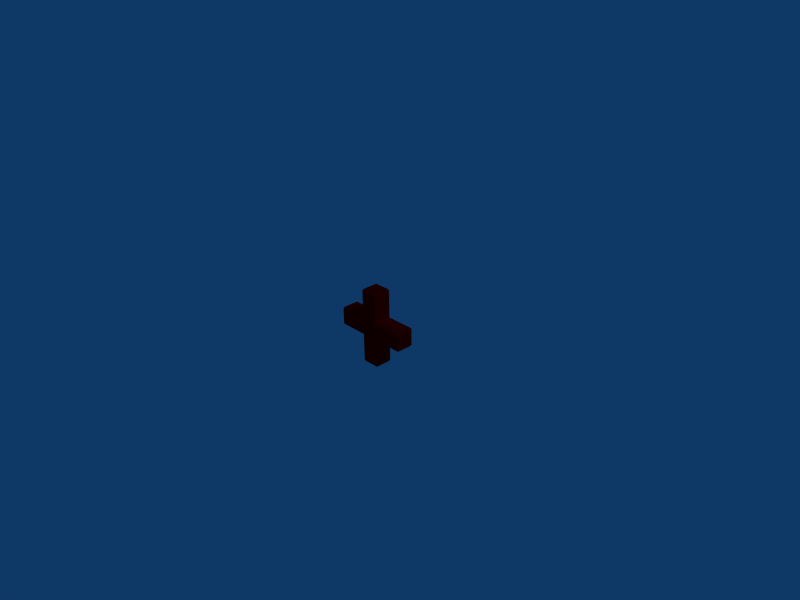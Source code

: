 # Source: Health.blend  (saved by Blender 2.48.0; exported with 4.5.12 LTS)
import bpy
from mathutils import Matrix  # noqa: F401  (used for matrix-valued properties, if any)

bpy.ops.wm.read_factory_settings(use_empty=True)
scene = bpy.context.scene
scene.name = 'Scene'

# ---- collections
col_collection_1 = bpy.data.collections.new('Collection 1'); scene.collection.children.link(col_collection_1)

# ---- materials (node trees are filled in below, after node groups)
mat_material = bpy.data.materials.new('Material')
mat_material.alpha_threshold = 0.0
mat_material.diffuse_color = (1.0, 0.0, 0.0, 1.0)
mat_material.specular_color = (0.5984, 0.0, 0.0)
mat_material.roughness = 0.5
mat_material.line_color = (0.0, 0.0, 0.0, 1.0)

# ---- material node trees

# ---- world
world_world = bpy.data.worlds.new('World'); scene.world = world_world
world_world.color = (0.05656, 0.2208, 0.4)
world_world.use_sun_shadow = False
world_world.sun_shadow_jitter_overblur = 0.0
world_world.cycles.sampling_method = 'MANUAL'
world_world.cycles.sample_map_resolution = 256

# ---- cameras
cam_camera = bpy.data.cameras.new('Camera')
cam_camera.passepartout_alpha = 0.2
cam_camera.clip_end = 100.0
cam_camera.lens = 35.0
cam_camera.ortho_scale = 7.314
cam_camera.show_passepartout = False
cam_camera.show_safe_areas = True
cam_camera.dof.focus_distance = 0.0
cam_camera.dof.aperture_fstop = 128.0

# ---- lights
light_spot = bpy.data.lights.new('Spot', 'POINT')
light_spot.transmission_factor = 0.0
light_spot.cutoff_distance = 30.0
light_spot.energy = 100.0
light_spot.shadow_buffer_clip_start = 1.001
light_spot.shadow_soft_size = 1.0
light_spot.shadow_maximum_resolution = 0.006
light_spot.use_absolute_resolution = True
light_spot.cycles.use_multiple_importance_sampling = False

# ---- meshes
me_cube = bpy.data.meshes.new('Cube')
me_cube.from_pydata([(0.7634, 0.7634, -3.979), (0.7634, -0.7634, -3.979), (-0.7634, -0.7634, -3.979), (-0.7634, 0.7634, -3.979), (0.7634, 0.7634, 3.999), (-0.7634, 0.7634, 3.999), (-0.7634, -0.7634, 3.999), (0.7634, -0.7634, 3.999), (1.0, 0.7634, 1.011), (1.0, 0.7634, 3.762), (1.0, -0.7634, 3.762), (1.0, -0.7634, 1.011), (0.7634, -1.0, 0.7706), (0.7634, -1.0, 3.762), (-0.7634, -1.0, 3.762), (-0.7634, -1.0, 0.7706), (-1.0, -0.7634, 1.016), (-1.0, -0.7634, 3.762), (-1.0, 0.7634, 3.762), (-1.0, 0.7634, 1.016), (0.7634, 1.0, 3.762), (0.7634, 1.0, 0.7706), (-0.7634, 1.0, 0.7706), (-0.7634, 1.0, 3.762), (1.0, 0.7634, -3.742), (1.0, 0.7634, -1.016), (1.0, -0.7634, -1.016), (1.0, -0.7634, -3.742), (0.7634, -1.0, -3.742), (0.7634, -1.0, -0.7756), (-0.7634, -1.0, -0.7756), (-0.7634, -1.0, -3.742), (-1.0, -0.7634, -3.742), (-1.0, -0.7634, -1.016), (-1.0, 0.7634, -1.016), (-1.0, 0.7634, -3.742), (0.7634, 1.0, -0.7776), (-0.7634, 1.0, -0.7776), (0.7634, 1.0, -3.742), (-0.7634, 1.0, -3.742), (3.822, 0.7634, -1.012), (3.822, -0.7634, -1.012), (3.822, -1.0, -0.7756), (3.822, -1.0, 0.7706), (3.822, 1.0, 0.7706), (3.822, 1.0, -0.7756), (1.0, 0.7634, 1.011), (3.822, -0.7634, 1.007), (3.822, 0.7634, 1.007), (4.059, 0.7634, -0.7756), (4.059, 0.7634, 0.7706), (4.059, -0.7634, 0.7706), (4.059, -0.7634, -0.7756), (-3.762, -0.7634, -1.012), (-3.762, 0.7634, -1.012), (-1.237, 1.0, 0.7706), (-1.237, 1.0, -0.7756), (-3.762, 1.0, -0.7756), (-3.762, 1.0, 0.7706), (-3.762, -1.0, 0.7706), (-3.762, -1.0, -0.7756), (-3.762, 0.7634, 1.007), (-3.762, -0.7634, 1.007), (-3.999, -0.7634, -0.7756), (-3.999, -0.7634, 0.7706), (-3.999, 0.7634, 0.7706), (-3.999, 0.7634, -0.7756)], [], [(0, 1, 2, 3), (6, 7, 4, 5), (10, 11, 46, 9), (14, 15, 12, 13), (18, 19, 16, 17), (22, 23, 20, 21), (26, 27, 24, 25), (30, 31, 28, 29), (15, 30, 29, 12), (34, 35, 32, 33), (37, 22, 21, 36), (39, 37, 36, 38), (40, 41, 26, 25), (42, 43, 12, 29), (44, 45, 36, 21), (47, 48, 46, 11), (51, 52, 49, 50), (53, 54, 34, 33), (57, 58, 55, 56), (59, 60, 30, 15), (61, 62, 16, 19), (65, 66, 63, 64), (0, 24, 27, 1), (31, 2, 1, 28), (38, 0, 3, 39), (35, 3, 2, 32), (23, 5, 4, 20), (5, 18, 17, 6), (7, 10, 9, 4), (6, 14, 13, 7), (8, 21, 20, 9), (12, 11, 10, 13), (16, 15, 14, 17), (22, 19, 18, 23), (36, 25, 24, 38), (26, 29, 28, 27), (30, 33, 32, 31), (34, 37, 39, 35), (37, 56, 55, 22), (45, 40, 25, 36), (41, 42, 29, 26), (40, 49, 52, 41), (43, 47, 11, 12), (51, 43, 42, 52), (48, 44, 21, 46), (44, 50, 49, 45), (50, 48, 47, 51), (60, 53, 33, 30), (54, 57, 56, 34), (53, 63, 66, 54), (58, 61, 19, 55), (65, 58, 57, 66), (62, 59, 15, 16), (59, 64, 63, 60), (64, 62, 61, 65), (0, 38, 24), (1, 27, 28), (2, 31, 32), (3, 35, 39), (4, 9, 20), (7, 13, 10), (6, 17, 14), (5, 23, 18), (21, 8, 46), (19, 22, 55), (37, 34, 56), (41, 52, 42), (40, 45, 49), (43, 51, 47), (44, 48, 50), (54, 66, 57), (53, 60, 63), (58, 65, 61), (59, 62, 64)])
me_cube.materials.append(mat_material)
me_cube.use_remesh_preserve_volume = False
me_cube.use_remesh_preserve_attributes = False
me_cube.use_mirror_vertex_groups = False
me_cube.update()
arm_armature = bpy.data.armatures.new('Armature')  # bones are not reproduced

# ---- objects
ob_armature = bpy.data.objects.new('Armature', arm_armature)
ob_cube = bpy.data.objects.new('Cube', me_cube)
ob_lamp = bpy.data.objects.new('Lamp', light_spot)
ob_camera = bpy.data.objects.new('Camera', cam_camera)

# ---- transforms, parenting, visibility, modifiers, constraints
ob_armature.location = (-0.002352, -3.134e-10, -0.009155)
ob_armature.scale = (0.4517, 0.4517, 0.4517)
ob_armature.lock_rotations_4d = False
ob_armature.empty_display_type = 'ARROWS'
ob_armature.lineart.crease_threshold = 0.0
ob_cube.parent = ob_armature
ob_cube.matrix_parent_inverse = Matrix(((2.214, 0.0, 0.0, 0.005208), (0.0, 2.214, 0.0, 6.938e-10), (0.0, 0.0, 2.214, 0.02027), (0.0, 0.0, 0.0, 1.0)))
ob_cube.location = (0.0, 0.0, 0.0)
ob_cube.scale = (0.1491, 0.1491, 0.1491)
ob_cube.lock_rotations_4d = False
ob_cube.empty_display_type = 'ARROWS'
ob_cube.color = (0.0, 0.0, 0.0, 1.0)
ob_cube.lineart.crease_threshold = 0.0
_vg = ob_cube.vertex_groups.new(name='Bone')
_vg.add([0, 1, 2, 3, 4, 5, 6, 7, 8, 9, 10, 11, 12, 13, 14, 15, 16, 17, 18, 19, 20, 21, 22, 23, 24, 25, 26, 27, 28, 29, 30, 31, 32, 33, 34, 35, 36, 37, 38, 39, 40, 41, 42, 43, 44, 45, 46, 47, 48, 49, 50, 51, 52, 53, 54, 55, 56, 57, 58, 59, 60, 61, 62, 63, 64, 65, 66], 1.0, 'REPLACE')
_m = ob_cube.modifiers.new('Armature', 'ARMATURE')
_m.object = ob_armature
_m.use_bone_envelopes = True
ob_lamp.location = (4.076, 1.005, 5.904)
ob_lamp.rotation_euler = (0.6503, 0.05522, 1.866)
ob_lamp.lock_rotations_4d = False
ob_lamp.empty_display_type = 'ARROWS'
ob_lamp.color = (0.0, 0.0, 0.0, 0.0)
ob_lamp.lineart.crease_threshold = 0.0
ob_camera.location = (7.481, -6.508, 5.344)
ob_camera.rotation_euler = (1.109, 0.01082, 0.8149)
ob_camera.lock_rotations_4d = False
ob_camera.empty_display_type = 'ARROWS'
ob_camera.color = (0.0, 0.0, 0.0, 0.0)
ob_camera.display_type = 'WIRE'
ob_camera.lineart.crease_threshold = 0.0

# ---- collection membership
col_collection_1.objects.link(ob_armature)
col_collection_1.objects.link(ob_cube)
col_collection_1.objects.link(ob_lamp)
col_collection_1.objects.link(ob_camera)

# ---- scene / render settings (as saved in the file)
scene.camera = ob_camera
scene.frame_start = 1; scene.frame_end = 60; scene.frame_set(30)
scene.render.engine = 'BLENDER_EEVEE_NEXT'
scene.render.image_settings.file_format = 'JPEG'
scene.render.image_settings.color_mode = 'RGB'
scene.render.image_settings.compression = 90
scene.render.resolution_x = 800
scene.render.resolution_y = 600
scene.render.pixel_aspect_x = 100.0
scene.render.pixel_aspect_y = 100.0
scene.render.fps = 25
scene.render.dither_intensity = 0.0
scene.render.use_compositing = False
scene.render.use_sequencer = False
scene.render.bake_margin = 2
scene.render.bake_bias = 0.0
scene.render.use_stamp_time = False
scene.render.use_stamp_date = False
scene.render.use_stamp_frame = False
scene.render.use_stamp_camera = False
scene.render.use_stamp_scene = False
scene.render.use_stamp_filename = False
scene.render.use_stamp_render_time = False
scene.render.stamp_font_size = 0
scene.cycles.use_denoising = False
scene.cycles.samples = 10
scene.cycles.sampling_pattern = 'TABULATED_SOBOL'
scene.cycles.light_sampling_threshold = 0.0
scene.cycles.use_adaptive_sampling = False
scene.cycles.use_light_tree = False
scene.cycles.blur_glossy = 0.0
scene.cycles.volume_bounces = 1
scene.cycles.pixel_filter_type = 'GAUSSIAN'
scene.cycles.sample_clamp_indirect = 0.0
scene.view_settings.view_transform = 'Raw'
bpy.context.view_layer.update()
